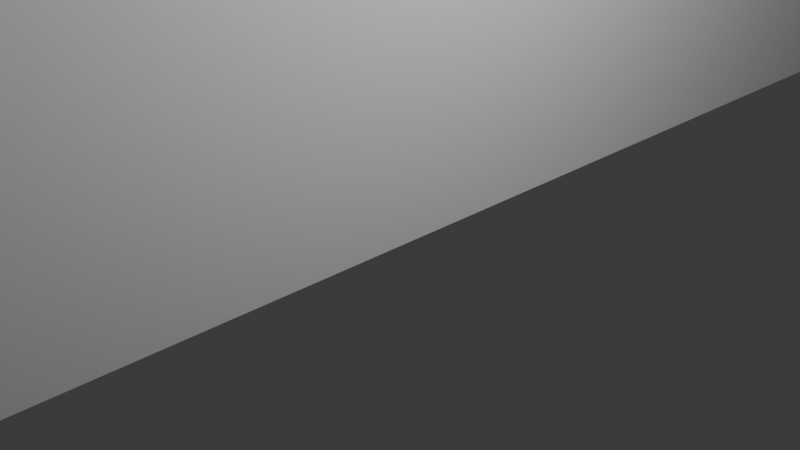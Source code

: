 # Source: PlainWall12.blend  (saved by Blender 4.0.36; exported with 4.5.12 LTS)
import bpy
from mathutils import Matrix  # noqa: F401  (used for matrix-valued properties, if any)

bpy.ops.wm.read_factory_settings(use_empty=True)
scene = bpy.context.scene
scene.name = 'Scene'

# ---- collections
col_collection = bpy.data.collections.new('Collection'); scene.collection.children.link(col_collection)

# ---- materials (node trees are filled in below, after node groups)
mat_material = bpy.data.materials.new('Material')
mat_material.alpha_threshold = 0.0
mat_material.use_transparent_shadow = False
mat_material.roughness = 0.5
mat_material.line_color = (0.0, 0.0, 0.0, 1.0)

# ---- material node trees
mat_material.use_nodes = True; mat_material.node_tree.nodes.clear()
_N = mat_material.node_tree.nodes; _L = mat_material.node_tree.links
n0 = _N.new('ShaderNodeOutputMaterial'); n0.name = 'Material Output'; n0.location = (300, 300)
n1 = _N.new('ShaderNodeBsdfPrincipled'); n1.name = 'Principled BSDF'; n1.location = (10, 300)
n1.inputs[3].default_value = 1.45
_L.new(n1.outputs[0], n0.inputs[0])
n0.is_active_output = True

# ---- world
world_world = bpy.data.worlds.new('World'); scene.world = world_world
world_world.use_nodes = True; world_world.node_tree.nodes.clear()
_N = world_world.node_tree.nodes; _L = world_world.node_tree.links
n0 = _N.new('ShaderNodeOutputWorld'); n0.name = 'World Output'; n0.location = (300, 300)
n1 = _N.new('ShaderNodeBackground'); n1.name = 'Background'; n1.location = (10, 300)
n1.inputs[0].default_value = (0.05088, 0.05088, 0.05088, 1.0)
_L.new(n1.outputs[0], n0.inputs[0])
n0.is_active_output = True
world_world.color = (0.05088, 0.05088, 0.05088)
world_world.use_sun_shadow = False
world_world.sun_shadow_jitter_overblur = 0.0

# ---- cameras
cam_camera = bpy.data.cameras.new('Camera')
cam_camera.clip_end = 100.0
cam_camera.ortho_scale = 7.314

# ---- lights
light_light = bpy.data.lights.new('Light', 'POINT')
light_light.transmission_factor = 0.0
light_light.use_soft_falloff = False
light_light.energy = 1000.0
light_light.shadow_soft_size = 0.1
light_light.shadow_maximum_resolution = 0.006
light_light.use_absolute_resolution = True

# ---- meshes
me_cube = bpy.data.meshes.new('Cube')
me_cube.from_pydata([(1.0, 1.0, 1.0), (1.0, 1.0, -1.0), (1.0, -1.0, 1.0), (1.0, -1.0, -1.0), (-1.0, 1.0, 1.0), (-1.0, 1.0, -1.0), (-1.0, -1.0, 1.0), (-1.0, -1.0, -1.0)], [], [(0, 4, 6, 2), (3, 2, 6, 7), (7, 6, 4, 5), (5, 1, 3, 7), (1, 0, 2, 3), (5, 4, 0, 1)])
_uv = me_cube.uv_layers.new(name='UVMap')
_uv.uv.foreach_set('vector', [0.625, 0.5, 0.875, 0.5, 0.875, 0.75, 0.625, 0.75, 0.375, 0.75, 0.625, 0.75, 0.625, 1.0, 0.375, 1.0, 0.375, 0.0, 0.625, 0.0, 0.625, 0.25, 0.375, 0.25, 0.125, 0.5, 0.375, 0.5, 0.375, 0.75, 0.125, 0.75, 0.375, 0.5, 0.625, 0.5, 0.625, 0.75, 0.375, 0.75, 0.375, 0.25, 0.625, 0.25, 0.625, 0.5, 0.375, 0.5])
me_cube.materials.append(mat_material)
me_cube.use_mirror_vertex_groups = False
me_cube.update()

# ---- objects
ob_cube = bpy.data.objects.new('Cube', me_cube)
ob_light = bpy.data.objects.new('Light', light_light)
ob_camera = bpy.data.objects.new('Camera', cam_camera)

# ---- transforms, parenting, visibility, modifiers, constraints
ob_cube.location = (-0.2038, -0.5803, 3.823)
ob_cube.scale = (0.4, 12.0, 4.0)
ob_cube.lock_rotations_4d = False
ob_cube.empty_display_type = 'ARROWS'
ob_cube.lineart.crease_threshold = 0.0
ob_light.location = (4.076, 1.005, 5.904)
ob_light.rotation_euler = (0.6503, 0.05522, 1.866)
ob_light.lock_rotations_4d = False
ob_light.empty_display_type = 'ARROWS'
ob_light.color = (0.0, 0.0, 0.0, 0.0)
ob_light.lineart.crease_threshold = 0.0
ob_camera.location = (7.359, -6.926, 4.958)
ob_camera.rotation_euler = (1.109, 0.0, 0.8149)
ob_camera.lock_rotations_4d = False
ob_camera.empty_display_type = 'ARROWS'
ob_camera.color = (0.0, 0.0, 0.0, 0.0)
ob_camera.display_type = 'WIRE'
ob_camera.lineart.crease_threshold = 0.0

# ---- collection membership
col_collection.objects.link(ob_cube)
col_collection.objects.link(ob_light)
col_collection.objects.link(ob_camera)

# ---- scene / render settings (as saved in the file)
scene.camera = ob_camera
scene.frame_start = 1; scene.frame_end = 250; scene.frame_set(11)
scene.render.engine = 'BLENDER_EEVEE_NEXT'
scene.cycles.sampling_pattern = 'TABULATED_SOBOL'
bpy.context.view_layer.update()
